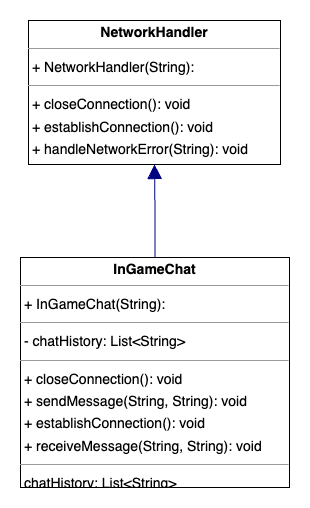

The diagram above was exported from draw.io. Its source (the exported page's mxGraphModel, read from the mxfile embedded in the PNG):
<mxGraphModel dx="1384" dy="1146" grid="1" gridSize="10" guides="1" tooltips="1" connect="1" arrows="1" fold="1" page="0" pageScale="1" pageWidth="850" pageHeight="1100" background="none" math="0" shadow="0">
  <root>
    <mxCell id="0" />
    <mxCell id="1" parent="0" />
    <mxCell id="node1" value="&lt;p style=&quot;margin:0px;margin-top:4px;text-align:center;&quot;&gt;&lt;b&gt;InGameChat&lt;/b&gt;&lt;/p&gt;&lt;hr size=&quot;1&quot;/&gt;&lt;p style=&quot;margin:0 0 0 4px;line-height:1.6;&quot;&gt;+ InGameChat(String): &lt;/p&gt;&lt;hr size=&quot;1&quot;/&gt;&lt;p style=&quot;margin:0 0 0 4px;line-height:1.6;&quot;&gt;- chatHistory: List&amp;lt;String&amp;gt;&lt;/p&gt;&lt;hr size=&quot;1&quot;/&gt;&lt;p style=&quot;margin:0 0 0 4px;line-height:1.6;&quot;&gt;+ closeConnection(): void&lt;br/&gt;+ sendMessage(String, String): void&lt;br/&gt;+ establishConnection(): void&lt;br/&gt;+ receiveMessage(String, String): void&lt;/p&gt;&lt;hr size=&quot;1&quot;/&gt;&lt;p style=&quot;margin:0 0 0 4px;line-height:1.6;&quot;&gt; chatHistory: List&amp;lt;String&amp;gt;&lt;/p&gt;" style="verticalAlign=top;align=left;overflow=fill;fontSize=14;fontFamily=Helvetica;html=1;rounded=0;shadow=0;comic=0;labelBackgroundColor=none;strokeWidth=1;" parent="1" vertex="1">
      <mxGeometry x="-134" y="122" width="269" height="230" as="geometry" />
    </mxCell>
    <mxCell id="node0" value="&lt;p style=&quot;margin:0px;margin-top:4px;text-align:center;&quot;&gt;&lt;b&gt;NetworkHandler&lt;/b&gt;&lt;/p&gt;&lt;hr size=&quot;1&quot;/&gt;&lt;p style=&quot;margin:0 0 0 4px;line-height:1.6;&quot;&gt;+ NetworkHandler(String): &lt;/p&gt;&lt;hr size=&quot;1&quot;/&gt;&lt;p style=&quot;margin:0 0 0 4px;line-height:1.6;&quot;&gt;+ closeConnection(): void&lt;br/&gt;+ establishConnection(): void&lt;br/&gt;+ handleNetworkError(String): void&lt;/p&gt;" style="verticalAlign=top;align=left;overflow=fill;fontSize=14;fontFamily=Helvetica;html=1;rounded=0;shadow=0;comic=0;labelBackgroundColor=none;strokeWidth=1;" parent="1" vertex="1">
      <mxGeometry x="-126" y="-115" width="252" height="144" as="geometry" />
    </mxCell>
    <mxCell id="edge0" value="" style="html=1;rounded=1;edgeStyle=orthogonalEdgeStyle;dashed=0;startArrow=none;endArrow=block;endSize=12;strokeColor=#000082;exitX=0.500;exitY=0.000;exitDx=0;exitDy=0;entryX=0.500;entryY=1.000;entryDx=0;entryDy=0;" parent="1" source="node1" target="node0" edge="1">
      <mxGeometry width="50" height="50" relative="1" as="geometry">
        <Array as="points" />
      </mxGeometry>
    </mxCell>
  </root>
</mxGraphModel>